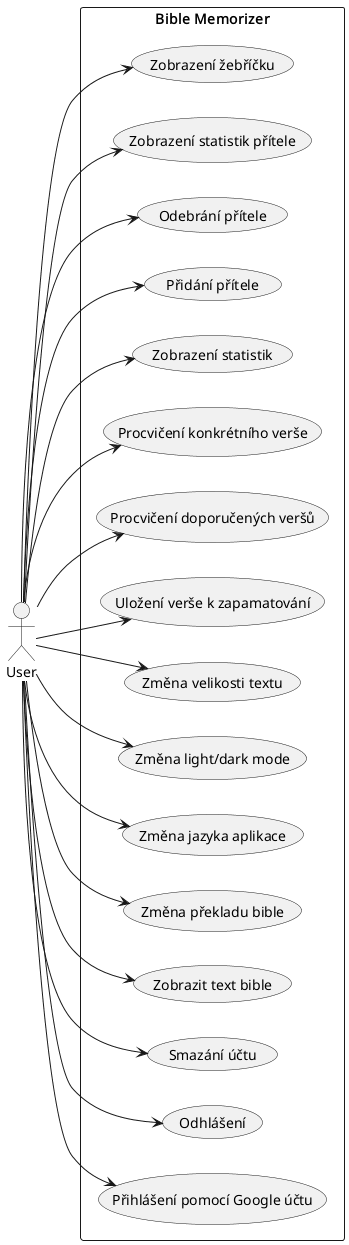

The diagram above was rendered by PlantUML. Its source (embedded in the PNG):
@startuml usecase_diagram
left to right direction
skinparam packageStyle rectangle

actor User

rectangle "Bible Memorizer" {
    (Přihlášení pomocí Google účtu) as UC1
    (Odhlášení) as UC2
    (Smazání účtu) as UC3

    (Zobrazit text bible) as UC4
    (Změna překladu bible) as UC5
    (Změna jazyka aplikace) as UC14
    (Změna light/dark mode) as UC15
    (Změna velikosti textu) as UC16

    (Uložení verše k zapamatování) as UC6

    (Procvičení doporučených veršů) as UC7
    (Procvičení konkrétního verše) as UC8
    (Zobrazení statistik) as UC9

    (Přidání přítele) as UC10
    (Odebrání přítele) as UC11
    (Zobrazení statistik přítele) as UC12
    (Zobrazení žebříčku) as UC13
}

' Associations
User --> UC1
User --> UC2
User --> UC3

User --> UC4
User --> UC5
User --> UC14
User --> UC15
User --> UC16

User --> UC6

User --> UC7
User --> UC8
User --> UC9

User --> UC10
User --> UC11
User --> UC12
User --> UC13
@enduml